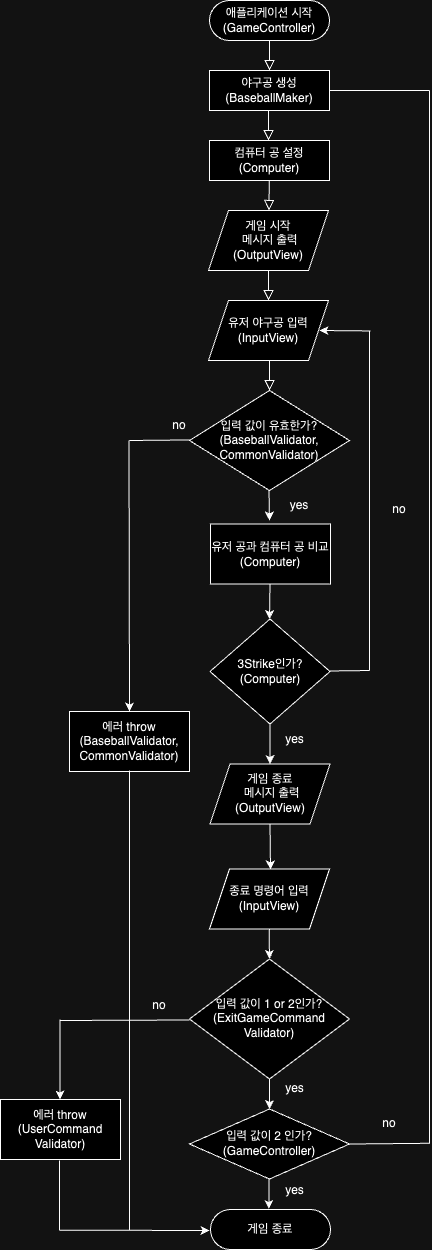

The diagram above was exported from draw.io. Its source (the exported page's mxGraphModel, read from the mxfile embedded in the PNG):
<mxGraphModel dx="1042" dy="806" grid="1" gridSize="10" guides="1" tooltips="1" connect="1" arrows="1" fold="1" page="1" pageScale="1" pageWidth="827" pageHeight="1169" math="0" shadow="0">
  <root>
    <mxCell id="WIyWlLk6GJQsqaUBKTNV-0" />
    <mxCell id="WIyWlLk6GJQsqaUBKTNV-1" parent="WIyWlLk6GJQsqaUBKTNV-0" />
    <mxCell id="WIyWlLk6GJQsqaUBKTNV-2" value="" style="rounded=0;html=1;jettySize=auto;orthogonalLoop=1;fontSize=11;endArrow=block;endFill=0;endSize=8;strokeWidth=1;shadow=0;labelBackgroundColor=none;edgeStyle=orthogonalEdgeStyle;" parent="WIyWlLk6GJQsqaUBKTNV-1" source="WIyWlLk6GJQsqaUBKTNV-3" edge="1">
      <mxGeometry relative="1" as="geometry">
        <mxPoint x="560" y="80" as="targetPoint" />
      </mxGeometry>
    </mxCell>
    <mxCell id="WIyWlLk6GJQsqaUBKTNV-3" value="애플리케이션 시작&lt;br&gt;(GameController)" style="rounded=1;whiteSpace=wrap;html=1;fontSize=12;glass=0;strokeWidth=1;shadow=0;gradientColor=none;arcSize=50;" parent="WIyWlLk6GJQsqaUBKTNV-1" vertex="1">
      <mxGeometry x="500" y="10" width="120" height="40" as="geometry" />
    </mxCell>
    <mxCell id="5ZeUuxYJtTbQ3Jrwhhfz-0" value="게임 시작&lt;br&gt;&amp;nbsp;메시지 출력&lt;br&gt;(OutputView)" style="shape=parallelogram;perimeter=parallelogramPerimeter;whiteSpace=wrap;html=1;fixedSize=1;" parent="WIyWlLk6GJQsqaUBKTNV-1" vertex="1">
      <mxGeometry x="499" y="220" width="120" height="60" as="geometry" />
    </mxCell>
    <mxCell id="5ZeUuxYJtTbQ3Jrwhhfz-3" value="유저 야구공 입력&lt;br&gt;(InputView)" style="shape=parallelogram;perimeter=parallelogramPerimeter;whiteSpace=wrap;html=1;fixedSize=1;" parent="WIyWlLk6GJQsqaUBKTNV-1" vertex="1">
      <mxGeometry x="499" y="310" width="120" height="60" as="geometry" />
    </mxCell>
    <mxCell id="5ZeUuxYJtTbQ3Jrwhhfz-4" value="" style="rounded=0;html=1;jettySize=auto;orthogonalLoop=1;fontSize=11;endArrow=block;endFill=0;endSize=8;strokeWidth=1;shadow=0;labelBackgroundColor=none;edgeStyle=orthogonalEdgeStyle;" parent="WIyWlLk6GJQsqaUBKTNV-1" edge="1">
      <mxGeometry relative="1" as="geometry">
        <mxPoint x="559" y="280" as="sourcePoint" />
        <mxPoint x="559" y="310" as="targetPoint" />
      </mxGeometry>
    </mxCell>
    <mxCell id="5ZeUuxYJtTbQ3Jrwhhfz-5" value="" style="rounded=0;html=1;jettySize=auto;orthogonalLoop=1;fontSize=11;endArrow=block;endFill=0;endSize=8;strokeWidth=1;shadow=0;labelBackgroundColor=none;edgeStyle=orthogonalEdgeStyle;" parent="WIyWlLk6GJQsqaUBKTNV-1" edge="1">
      <mxGeometry relative="1" as="geometry">
        <mxPoint x="560" y="370" as="sourcePoint" />
        <mxPoint x="560" y="400" as="targetPoint" />
      </mxGeometry>
    </mxCell>
    <mxCell id="5ZeUuxYJtTbQ3Jrwhhfz-6" value="입력 값이 유효한가?&lt;br&gt;(BaseballValidator, CommonValidator)" style="rhombus;whiteSpace=wrap;html=1;" parent="WIyWlLk6GJQsqaUBKTNV-1" vertex="1">
      <mxGeometry x="480" y="400" width="160" height="100" as="geometry" />
    </mxCell>
    <mxCell id="5ZeUuxYJtTbQ3Jrwhhfz-8" value="" style="endArrow=none;html=1;rounded=0;entryX=0.679;entryY=0.981;entryDx=0;entryDy=0;entryPerimeter=0;" parent="WIyWlLk6GJQsqaUBKTNV-1" edge="1" target="5ZeUuxYJtTbQ3Jrwhhfz-10">
      <mxGeometry width="50" height="50" relative="1" as="geometry">
        <mxPoint x="420" y="450" as="sourcePoint" />
        <mxPoint x="500" y="449.5" as="targetPoint" />
      </mxGeometry>
    </mxCell>
    <mxCell id="5ZeUuxYJtTbQ3Jrwhhfz-9" value="" style="endArrow=classic;html=1;rounded=0;entryX=0.5;entryY=0;entryDx=0;entryDy=0;" parent="WIyWlLk6GJQsqaUBKTNV-1" edge="1" target="5ZeUuxYJtTbQ3Jrwhhfz-14">
      <mxGeometry width="50" height="50" relative="1" as="geometry">
        <mxPoint x="419.5" y="450" as="sourcePoint" />
        <mxPoint x="419.5" y="530" as="targetPoint" />
      </mxGeometry>
    </mxCell>
    <mxCell id="5ZeUuxYJtTbQ3Jrwhhfz-10" value="no" style="text;html=1;strokeColor=none;fillColor=none;align=center;verticalAlign=middle;whiteSpace=wrap;rounded=0;" parent="WIyWlLk6GJQsqaUBKTNV-1" vertex="1">
      <mxGeometry x="440" y="420" width="60" height="30" as="geometry" />
    </mxCell>
    <mxCell id="5ZeUuxYJtTbQ3Jrwhhfz-14" value="에러 throw&lt;br&gt;(BaseballValidator, CommonValidator)" style="rounded=0;whiteSpace=wrap;html=1;" parent="WIyWlLk6GJQsqaUBKTNV-1" vertex="1">
      <mxGeometry x="360" y="721" width="120" height="60" as="geometry" />
    </mxCell>
    <mxCell id="5ZeUuxYJtTbQ3Jrwhhfz-17" value="" style="endArrow=classic;html=1;rounded=0;" parent="WIyWlLk6GJQsqaUBKTNV-1" edge="1">
      <mxGeometry width="50" height="50" relative="1" as="geometry">
        <mxPoint x="559.5" y="500" as="sourcePoint" />
        <mxPoint x="560" y="530" as="targetPoint" />
      </mxGeometry>
    </mxCell>
    <mxCell id="5ZeUuxYJtTbQ3Jrwhhfz-18" value="yes" style="text;html=1;strokeColor=none;fillColor=none;align=center;verticalAlign=middle;whiteSpace=wrap;rounded=0;" parent="WIyWlLk6GJQsqaUBKTNV-1" vertex="1">
      <mxGeometry x="560" y="500" width="60" height="30" as="geometry" />
    </mxCell>
    <mxCell id="5ZeUuxYJtTbQ3Jrwhhfz-21" value="3Strike인가?&lt;br&gt;(Computer)" style="rhombus;whiteSpace=wrap;html=1;" parent="WIyWlLk6GJQsqaUBKTNV-1" vertex="1">
      <mxGeometry x="500.5" y="628.5" width="120" height="105" as="geometry" />
    </mxCell>
    <mxCell id="5ZeUuxYJtTbQ3Jrwhhfz-22" value="" style="endArrow=classic;html=1;rounded=0;entryX=0.5;entryY=0;entryDx=0;entryDy=0;" parent="WIyWlLk6GJQsqaUBKTNV-1" target="5ZeUuxYJtTbQ3Jrwhhfz-24" edge="1">
      <mxGeometry width="50" height="50" relative="1" as="geometry">
        <mxPoint x="560.5" y="733" as="sourcePoint" />
        <mxPoint x="561" y="768.5" as="targetPoint" />
      </mxGeometry>
    </mxCell>
    <mxCell id="5ZeUuxYJtTbQ3Jrwhhfz-23" value="yes" style="text;html=1;strokeColor=none;fillColor=none;align=center;verticalAlign=middle;whiteSpace=wrap;rounded=0;" parent="WIyWlLk6GJQsqaUBKTNV-1" vertex="1">
      <mxGeometry x="560" y="733.5" width="51" height="30" as="geometry" />
    </mxCell>
    <mxCell id="5ZeUuxYJtTbQ3Jrwhhfz-24" value="게임 종료&lt;br&gt;&amp;nbsp;메시지 출력&lt;br&gt;(OutputView)" style="shape=parallelogram;perimeter=parallelogramPerimeter;whiteSpace=wrap;html=1;fixedSize=1;" parent="WIyWlLk6GJQsqaUBKTNV-1" vertex="1">
      <mxGeometry x="500.5" y="773.5" width="120" height="60" as="geometry" />
    </mxCell>
    <mxCell id="5ZeUuxYJtTbQ3Jrwhhfz-25" value="유저 공과 컴퓨터 공&amp;nbsp;비교&lt;br&gt;(Computer)" style="rounded=0;whiteSpace=wrap;html=1;" parent="WIyWlLk6GJQsqaUBKTNV-1" vertex="1">
      <mxGeometry x="501" y="533.5" width="120" height="60" as="geometry" />
    </mxCell>
    <mxCell id="5ZeUuxYJtTbQ3Jrwhhfz-29" value="" style="endArrow=classic;html=1;rounded=0;entryX=0.5;entryY=0;entryDx=0;entryDy=0;" parent="WIyWlLk6GJQsqaUBKTNV-1" edge="1">
      <mxGeometry width="50" height="50" relative="1" as="geometry">
        <mxPoint x="560.5" y="593.5" as="sourcePoint" />
        <mxPoint x="560" y="628.5" as="targetPoint" />
      </mxGeometry>
    </mxCell>
    <mxCell id="5ZeUuxYJtTbQ3Jrwhhfz-30" value="야구공 생성&lt;br&gt;(BaseballMaker)" style="rounded=0;whiteSpace=wrap;html=1;" parent="WIyWlLk6GJQsqaUBKTNV-1" vertex="1">
      <mxGeometry x="500" y="80" width="120" height="40" as="geometry" />
    </mxCell>
    <mxCell id="5ZeUuxYJtTbQ3Jrwhhfz-33" value="no" style="text;html=1;strokeColor=none;fillColor=none;align=center;verticalAlign=middle;whiteSpace=wrap;rounded=0;" parent="WIyWlLk6GJQsqaUBKTNV-1" vertex="1">
      <mxGeometry x="660" y="503.5" width="60" height="30" as="geometry" />
    </mxCell>
    <mxCell id="5ZeUuxYJtTbQ3Jrwhhfz-35" value="" style="endArrow=none;html=1;rounded=0;" parent="WIyWlLk6GJQsqaUBKTNV-1" edge="1">
      <mxGeometry width="50" height="50" relative="1" as="geometry">
        <mxPoint x="660" y="680" as="sourcePoint" />
        <mxPoint x="660" y="340" as="targetPoint" />
      </mxGeometry>
    </mxCell>
    <mxCell id="5ZeUuxYJtTbQ3Jrwhhfz-36" value="" style="endArrow=classic;html=1;rounded=0;" parent="WIyWlLk6GJQsqaUBKTNV-1" edge="1">
      <mxGeometry width="50" height="50" relative="1" as="geometry">
        <mxPoint x="661" y="340.45" as="sourcePoint" />
        <mxPoint x="610" y="340" as="targetPoint" />
      </mxGeometry>
    </mxCell>
    <mxCell id="5ZeUuxYJtTbQ3Jrwhhfz-38" value="종료 명령어 입력&lt;br&gt;(InputView)" style="shape=parallelogram;perimeter=parallelogramPerimeter;whiteSpace=wrap;html=1;fixedSize=1;" parent="WIyWlLk6GJQsqaUBKTNV-1" vertex="1">
      <mxGeometry x="500" y="878.5" width="120" height="60" as="geometry" />
    </mxCell>
    <mxCell id="5ZeUuxYJtTbQ3Jrwhhfz-39" value="" style="endArrow=classic;html=1;rounded=0;entryX=0.5;entryY=0;entryDx=0;entryDy=0;exitX=0.5;exitY=1;exitDx=0;exitDy=0;" parent="WIyWlLk6GJQsqaUBKTNV-1" source="5ZeUuxYJtTbQ3Jrwhhfz-24" edge="1">
      <mxGeometry width="50" height="50" relative="1" as="geometry">
        <mxPoint x="560.5" y="838.5" as="sourcePoint" />
        <mxPoint x="561" y="879" as="targetPoint" />
      </mxGeometry>
    </mxCell>
    <mxCell id="5ZeUuxYJtTbQ3Jrwhhfz-40" value="입력 값이 1 or 2인가?&lt;br&gt;(ExitGameCommand&lt;br&gt;Validator)" style="rhombus;whiteSpace=wrap;html=1;" parent="WIyWlLk6GJQsqaUBKTNV-1" vertex="1">
      <mxGeometry x="480" y="968.5" width="160" height="120" as="geometry" />
    </mxCell>
    <mxCell id="5ZeUuxYJtTbQ3Jrwhhfz-42" value="" style="endArrow=classic;html=1;rounded=0;exitX=0.5;exitY=1;exitDx=0;exitDy=0;" parent="WIyWlLk6GJQsqaUBKTNV-1" edge="1">
      <mxGeometry width="50" height="50" relative="1" as="geometry">
        <mxPoint x="559.63" y="938.5" as="sourcePoint" />
        <mxPoint x="560" y="968.5" as="targetPoint" />
      </mxGeometry>
    </mxCell>
    <mxCell id="5ZeUuxYJtTbQ3Jrwhhfz-43" value="" style="endArrow=classic;html=1;rounded=0;" parent="WIyWlLk6GJQsqaUBKTNV-1" edge="1">
      <mxGeometry width="50" height="50" relative="1" as="geometry">
        <mxPoint x="560" y="1088.5" as="sourcePoint" />
        <mxPoint x="560" y="1118.5" as="targetPoint" />
      </mxGeometry>
    </mxCell>
    <mxCell id="5ZeUuxYJtTbQ3Jrwhhfz-44" value="입력 값이 2 인가?&lt;br&gt;(GameController)" style="rhombus;whiteSpace=wrap;html=1;" parent="WIyWlLk6GJQsqaUBKTNV-1" vertex="1">
      <mxGeometry x="480" y="1118.5" width="160" height="70" as="geometry" />
    </mxCell>
    <mxCell id="5ZeUuxYJtTbQ3Jrwhhfz-45" value="" style="endArrow=none;html=1;rounded=0;" parent="WIyWlLk6GJQsqaUBKTNV-1" edge="1">
      <mxGeometry width="50" height="50" relative="1" as="geometry">
        <mxPoint x="350" y="1030" as="sourcePoint" />
        <mxPoint x="480" y="1029.5" as="targetPoint" />
      </mxGeometry>
    </mxCell>
    <mxCell id="5ZeUuxYJtTbQ3Jrwhhfz-46" value="" style="endArrow=classic;html=1;rounded=0;" parent="WIyWlLk6GJQsqaUBKTNV-1" edge="1">
      <mxGeometry width="50" height="50" relative="1" as="geometry">
        <mxPoint x="350.5" y="1029" as="sourcePoint" />
        <mxPoint x="350.5" y="1109" as="targetPoint" />
      </mxGeometry>
    </mxCell>
    <mxCell id="5ZeUuxYJtTbQ3Jrwhhfz-47" value="no" style="text;html=1;strokeColor=none;fillColor=none;align=center;verticalAlign=middle;whiteSpace=wrap;rounded=0;" parent="WIyWlLk6GJQsqaUBKTNV-1" vertex="1">
      <mxGeometry x="420" y="1000" width="60" height="30" as="geometry" />
    </mxCell>
    <mxCell id="5ZeUuxYJtTbQ3Jrwhhfz-50" value="에러 throw&lt;br&gt;(UserCommand&lt;br&gt;Validator)" style="rounded=0;whiteSpace=wrap;html=1;" parent="WIyWlLk6GJQsqaUBKTNV-1" vertex="1">
      <mxGeometry x="291" y="1109" width="120" height="60" as="geometry" />
    </mxCell>
    <mxCell id="5ZeUuxYJtTbQ3Jrwhhfz-52" value="게임 종료" style="rounded=1;whiteSpace=wrap;html=1;fontSize=12;glass=0;strokeWidth=1;shadow=0;gradientColor=none;arcSize=50;" parent="WIyWlLk6GJQsqaUBKTNV-1" vertex="1">
      <mxGeometry x="501" y="1219" width="120" height="40" as="geometry" />
    </mxCell>
    <mxCell id="5ZeUuxYJtTbQ3Jrwhhfz-53" value="" style="endArrow=classic;html=1;rounded=0;" parent="WIyWlLk6GJQsqaUBKTNV-1" edge="1">
      <mxGeometry width="50" height="50" relative="1" as="geometry">
        <mxPoint x="559.43" y="1188.5" as="sourcePoint" />
        <mxPoint x="559.43" y="1218.5" as="targetPoint" />
      </mxGeometry>
    </mxCell>
    <mxCell id="5ZeUuxYJtTbQ3Jrwhhfz-54" value="yes" style="text;html=1;strokeColor=none;fillColor=none;align=center;verticalAlign=middle;whiteSpace=wrap;rounded=0;" parent="WIyWlLk6GJQsqaUBKTNV-1" vertex="1">
      <mxGeometry x="560" y="1184.5" width="51" height="30" as="geometry" />
    </mxCell>
    <mxCell id="5ZeUuxYJtTbQ3Jrwhhfz-55" value="yes" style="text;html=1;strokeColor=none;fillColor=none;align=center;verticalAlign=middle;whiteSpace=wrap;rounded=0;" parent="WIyWlLk6GJQsqaUBKTNV-1" vertex="1">
      <mxGeometry x="560" y="1083.5" width="51" height="30" as="geometry" />
    </mxCell>
    <mxCell id="5ZeUuxYJtTbQ3Jrwhhfz-56" value="" style="endArrow=classic;html=1;rounded=0;" parent="WIyWlLk6GJQsqaUBKTNV-1" edge="1">
      <mxGeometry width="50" height="50" relative="1" as="geometry">
        <mxPoint x="350" y="1239.67" as="sourcePoint" />
        <mxPoint x="500" y="1240" as="targetPoint" />
      </mxGeometry>
    </mxCell>
    <mxCell id="5ZeUuxYJtTbQ3Jrwhhfz-59" value="" style="endArrow=none;html=1;rounded=0;" parent="WIyWlLk6GJQsqaUBKTNV-1" edge="1">
      <mxGeometry width="50" height="50" relative="1" as="geometry">
        <mxPoint x="420" y="1240" as="sourcePoint" />
        <mxPoint x="420" y="780" as="targetPoint" />
      </mxGeometry>
    </mxCell>
    <mxCell id="5ZeUuxYJtTbQ3Jrwhhfz-60" value="" style="rounded=0;html=1;jettySize=auto;orthogonalLoop=1;fontSize=11;endArrow=block;endFill=0;endSize=8;strokeWidth=1;shadow=0;labelBackgroundColor=none;edgeStyle=orthogonalEdgeStyle;" parent="WIyWlLk6GJQsqaUBKTNV-1" edge="1">
      <mxGeometry relative="1" as="geometry">
        <mxPoint x="559.74" y="190" as="sourcePoint" />
        <mxPoint x="559.5" y="220" as="targetPoint" />
      </mxGeometry>
    </mxCell>
    <mxCell id="5ZeUuxYJtTbQ3Jrwhhfz-62" value="" style="endArrow=none;html=1;rounded=0;" parent="WIyWlLk6GJQsqaUBKTNV-1" edge="1">
      <mxGeometry width="50" height="50" relative="1" as="geometry">
        <mxPoint x="620" y="680.5" as="sourcePoint" />
        <mxPoint x="660" y="680" as="targetPoint" />
      </mxGeometry>
    </mxCell>
    <mxCell id="OOeKeTNJcKRLejUgZ8XG-0" value="" style="endArrow=none;html=1;rounded=0;" edge="1" parent="WIyWlLk6GJQsqaUBKTNV-1">
      <mxGeometry width="50" height="50" relative="1" as="geometry">
        <mxPoint x="350" y="1170" as="sourcePoint" />
        <mxPoint x="350" y="1240" as="targetPoint" />
      </mxGeometry>
    </mxCell>
    <mxCell id="OOeKeTNJcKRLejUgZ8XG-4" value="컴퓨터 공 설정&lt;br&gt;(Computer)" style="rounded=0;whiteSpace=wrap;html=1;" vertex="1" parent="WIyWlLk6GJQsqaUBKTNV-1">
      <mxGeometry x="500" y="150" width="120" height="40" as="geometry" />
    </mxCell>
    <mxCell id="OOeKeTNJcKRLejUgZ8XG-7" value="" style="rounded=0;html=1;jettySize=auto;orthogonalLoop=1;fontSize=11;endArrow=block;endFill=0;endSize=8;strokeWidth=1;shadow=0;labelBackgroundColor=none;edgeStyle=orthogonalEdgeStyle;" edge="1" parent="WIyWlLk6GJQsqaUBKTNV-1">
      <mxGeometry relative="1" as="geometry">
        <mxPoint x="559" y="150" as="targetPoint" />
        <mxPoint x="559" y="120" as="sourcePoint" />
      </mxGeometry>
    </mxCell>
    <mxCell id="OOeKeTNJcKRLejUgZ8XG-8" value="" style="endArrow=none;html=1;rounded=0;" edge="1" parent="WIyWlLk6GJQsqaUBKTNV-1">
      <mxGeometry width="50" height="50" relative="1" as="geometry">
        <mxPoint x="720" y="1153" as="sourcePoint" />
        <mxPoint x="720" y="100" as="targetPoint" />
      </mxGeometry>
    </mxCell>
    <mxCell id="OOeKeTNJcKRLejUgZ8XG-11" value="" style="endArrow=none;html=1;rounded=0;" edge="1" parent="WIyWlLk6GJQsqaUBKTNV-1">
      <mxGeometry width="50" height="50" relative="1" as="geometry">
        <mxPoint x="640" y="1153.53" as="sourcePoint" />
        <mxPoint x="720" y="1152.79" as="targetPoint" />
      </mxGeometry>
    </mxCell>
    <mxCell id="OOeKeTNJcKRLejUgZ8XG-12" value="no" style="text;html=1;strokeColor=none;fillColor=none;align=center;verticalAlign=middle;whiteSpace=wrap;rounded=0;" vertex="1" parent="WIyWlLk6GJQsqaUBKTNV-1">
      <mxGeometry x="650" y="1118.5" width="60" height="30" as="geometry" />
    </mxCell>
    <mxCell id="OOeKeTNJcKRLejUgZ8XG-13" value="" style="endArrow=none;html=1;rounded=0;" edge="1" parent="WIyWlLk6GJQsqaUBKTNV-1">
      <mxGeometry width="50" height="50" relative="1" as="geometry">
        <mxPoint x="620" y="100.02999999999997" as="sourcePoint" />
        <mxPoint x="720" y="100" as="targetPoint" />
      </mxGeometry>
    </mxCell>
  </root>
</mxGraphModel>